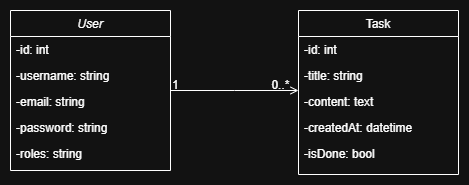

The diagram above was exported from draw.io. Its source (the exported page's mxGraphModel, read from the mxfile embedded in the PNG):
<mxGraphModel dx="574" dy="334" grid="1" gridSize="10" guides="1" tooltips="1" connect="1" arrows="1" fold="1" page="1" pageScale="1" pageWidth="827" pageHeight="1169" math="0" shadow="0">
  <root>
    <mxCell id="WIyWlLk6GJQsqaUBKTNV-0" />
    <mxCell id="WIyWlLk6GJQsqaUBKTNV-1" parent="WIyWlLk6GJQsqaUBKTNV-0" />
    <mxCell id="zkfFHV4jXpPFQw0GAbJ--0" value="User" style="swimlane;fontStyle=2;align=center;verticalAlign=top;childLayout=stackLayout;horizontal=1;startSize=26;horizontalStack=0;resizeParent=1;resizeLast=0;collapsible=1;marginBottom=0;rounded=0;shadow=0;strokeWidth=1;" parent="WIyWlLk6GJQsqaUBKTNV-1" vertex="1">
      <mxGeometry x="220" y="120" width="160" height="160" as="geometry">
        <mxRectangle x="230" y="140" width="160" height="26" as="alternateBounds" />
      </mxGeometry>
    </mxCell>
    <mxCell id="zkfFHV4jXpPFQw0GAbJ--1" value="-id: int" style="text;align=left;verticalAlign=top;spacingLeft=4;spacingRight=4;overflow=hidden;rotatable=0;points=[[0,0.5],[1,0.5]];portConstraint=eastwest;" parent="zkfFHV4jXpPFQw0GAbJ--0" vertex="1">
      <mxGeometry y="26" width="160" height="26" as="geometry" />
    </mxCell>
    <mxCell id="zkfFHV4jXpPFQw0GAbJ--2" value="-username: string" style="text;align=left;verticalAlign=top;spacingLeft=4;spacingRight=4;overflow=hidden;rotatable=0;points=[[0,0.5],[1,0.5]];portConstraint=eastwest;rounded=0;shadow=0;html=0;" parent="zkfFHV4jXpPFQw0GAbJ--0" vertex="1">
      <mxGeometry y="52" width="160" height="26" as="geometry" />
    </mxCell>
    <mxCell id="zkfFHV4jXpPFQw0GAbJ--3" value="-email: string" style="text;align=left;verticalAlign=top;spacingLeft=4;spacingRight=4;overflow=hidden;rotatable=0;points=[[0,0.5],[1,0.5]];portConstraint=eastwest;rounded=0;shadow=0;html=0;" parent="zkfFHV4jXpPFQw0GAbJ--0" vertex="1">
      <mxGeometry y="78" width="160" height="26" as="geometry" />
    </mxCell>
    <mxCell id="zkfFHV4jXpPFQw0GAbJ--5" value="-password: string" style="text;align=left;verticalAlign=top;spacingLeft=4;spacingRight=4;overflow=hidden;rotatable=0;points=[[0,0.5],[1,0.5]];portConstraint=eastwest;" parent="zkfFHV4jXpPFQw0GAbJ--0" vertex="1">
      <mxGeometry y="104" width="160" height="26" as="geometry" />
    </mxCell>
    <mxCell id="VAyKSnJpUn9mMB2EUPfp-0" value="-roles: string" style="text;align=left;verticalAlign=top;spacingLeft=4;spacingRight=4;overflow=hidden;rotatable=0;points=[[0,0.5],[1,0.5]];portConstraint=eastwest;" vertex="1" parent="zkfFHV4jXpPFQw0GAbJ--0">
      <mxGeometry y="130" width="160" height="26" as="geometry" />
    </mxCell>
    <mxCell id="zkfFHV4jXpPFQw0GAbJ--17" value="Task" style="swimlane;fontStyle=0;align=center;verticalAlign=top;childLayout=stackLayout;horizontal=1;startSize=26;horizontalStack=0;resizeParent=1;resizeLast=0;collapsible=1;marginBottom=0;rounded=0;shadow=0;strokeWidth=1;" parent="WIyWlLk6GJQsqaUBKTNV-1" vertex="1">
      <mxGeometry x="508" y="120" width="160" height="164" as="geometry">
        <mxRectangle x="550" y="140" width="160" height="26" as="alternateBounds" />
      </mxGeometry>
    </mxCell>
    <mxCell id="zkfFHV4jXpPFQw0GAbJ--18" value="-id: int" style="text;align=left;verticalAlign=top;spacingLeft=4;spacingRight=4;overflow=hidden;rotatable=0;points=[[0,0.5],[1,0.5]];portConstraint=eastwest;" parent="zkfFHV4jXpPFQw0GAbJ--17" vertex="1">
      <mxGeometry y="26" width="160" height="26" as="geometry" />
    </mxCell>
    <mxCell id="zkfFHV4jXpPFQw0GAbJ--19" value="-title: string" style="text;align=left;verticalAlign=top;spacingLeft=4;spacingRight=4;overflow=hidden;rotatable=0;points=[[0,0.5],[1,0.5]];portConstraint=eastwest;rounded=0;shadow=0;html=0;" parent="zkfFHV4jXpPFQw0GAbJ--17" vertex="1">
      <mxGeometry y="52" width="160" height="26" as="geometry" />
    </mxCell>
    <mxCell id="zkfFHV4jXpPFQw0GAbJ--20" value="-content: text" style="text;align=left;verticalAlign=top;spacingLeft=4;spacingRight=4;overflow=hidden;rotatable=0;points=[[0,0.5],[1,0.5]];portConstraint=eastwest;rounded=0;shadow=0;html=0;" parent="zkfFHV4jXpPFQw0GAbJ--17" vertex="1">
      <mxGeometry y="78" width="160" height="26" as="geometry" />
    </mxCell>
    <mxCell id="zkfFHV4jXpPFQw0GAbJ--21" value="-createdAt: datetime" style="text;align=left;verticalAlign=top;spacingLeft=4;spacingRight=4;overflow=hidden;rotatable=0;points=[[0,0.5],[1,0.5]];portConstraint=eastwest;rounded=0;shadow=0;html=0;" parent="zkfFHV4jXpPFQw0GAbJ--17" vertex="1">
      <mxGeometry y="104" width="160" height="26" as="geometry" />
    </mxCell>
    <mxCell id="zkfFHV4jXpPFQw0GAbJ--22" value="-isDone: bool" style="text;align=left;verticalAlign=top;spacingLeft=4;spacingRight=4;overflow=hidden;rotatable=0;points=[[0,0.5],[1,0.5]];portConstraint=eastwest;rounded=0;shadow=0;html=0;" parent="zkfFHV4jXpPFQw0GAbJ--17" vertex="1">
      <mxGeometry y="130" width="160" height="26" as="geometry" />
    </mxCell>
    <mxCell id="zkfFHV4jXpPFQw0GAbJ--26" value="" style="endArrow=open;shadow=0;strokeWidth=1;rounded=0;curved=0;endFill=1;edgeStyle=elbowEdgeStyle;elbow=vertical;" parent="WIyWlLk6GJQsqaUBKTNV-1" source="zkfFHV4jXpPFQw0GAbJ--0" target="zkfFHV4jXpPFQw0GAbJ--17" edge="1">
      <mxGeometry x="0.5" y="41" relative="1" as="geometry">
        <mxPoint x="380" y="192" as="sourcePoint" />
        <mxPoint x="540" y="192" as="targetPoint" />
        <mxPoint x="-40" y="32" as="offset" />
      </mxGeometry>
    </mxCell>
    <mxCell id="zkfFHV4jXpPFQw0GAbJ--27" value="1" style="resizable=0;align=left;verticalAlign=bottom;labelBackgroundColor=none;fontSize=12;" parent="zkfFHV4jXpPFQw0GAbJ--26" connectable="0" vertex="1">
      <mxGeometry x="-1" relative="1" as="geometry">
        <mxPoint y="4" as="offset" />
      </mxGeometry>
    </mxCell>
    <mxCell id="zkfFHV4jXpPFQw0GAbJ--28" value="0..*" style="resizable=0;align=right;verticalAlign=bottom;labelBackgroundColor=none;fontSize=12;" parent="zkfFHV4jXpPFQw0GAbJ--26" connectable="0" vertex="1">
      <mxGeometry x="1" relative="1" as="geometry">
        <mxPoint x="-7" y="4" as="offset" />
      </mxGeometry>
    </mxCell>
  </root>
</mxGraphModel>